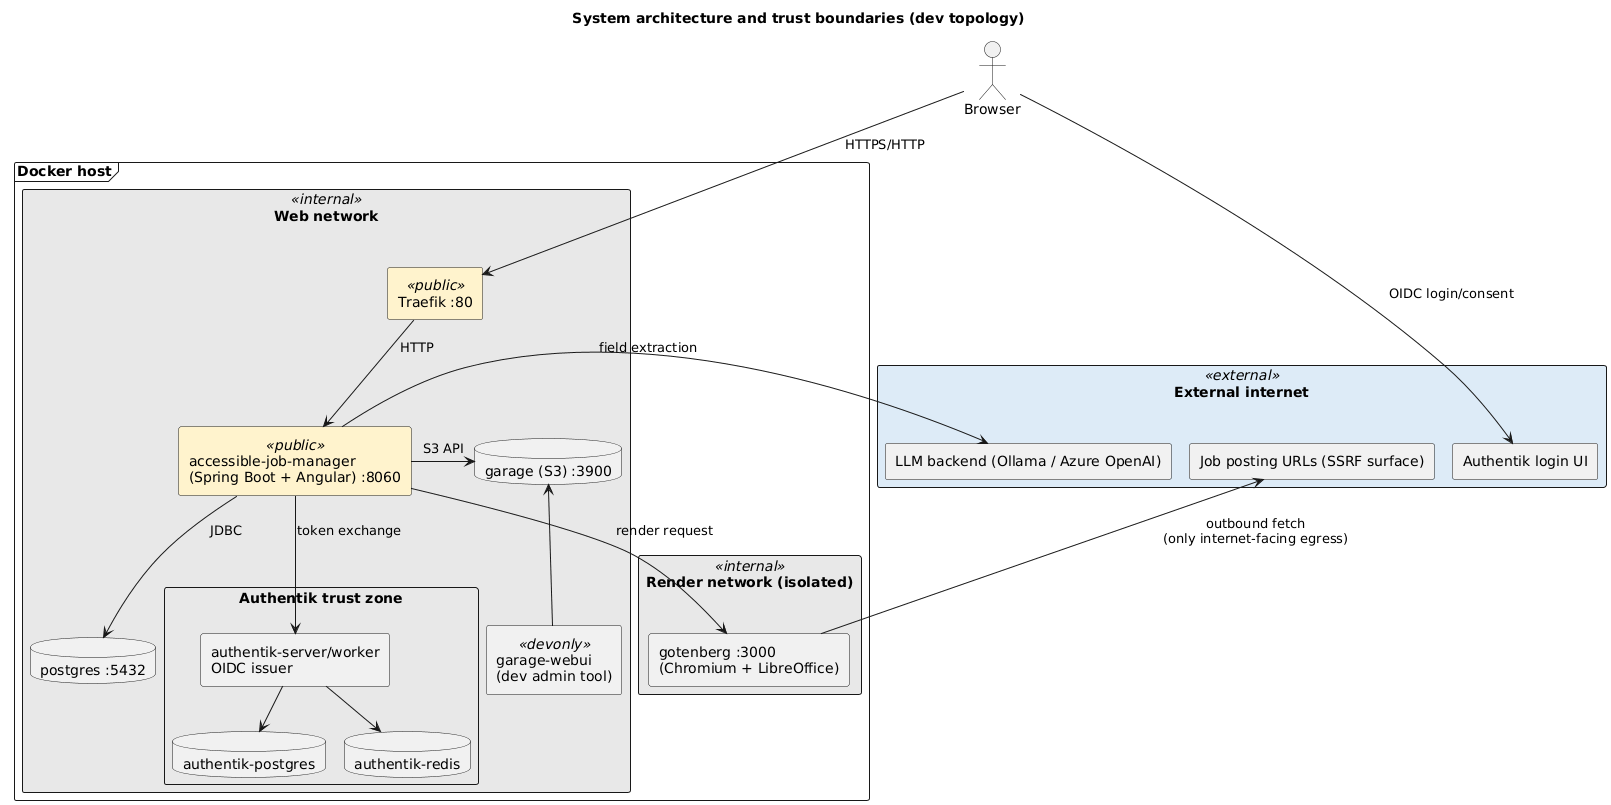

The diagram above was rendered by PlantUML. Its source (embedded in the PNG):
@startuml
!pragma layout smetana
title System architecture and trust boundaries (dev topology)

skinparam rectangle {
    BackgroundColor<<public>> #FFF3CD
    BackgroundColor<<internal>> #E8E8E8
    BackgroundColor<<devonly>> #F5F5F5
    BackgroundColor<<external>> #DDEBF7
}

actor Browser

rectangle "External internet" <<external>> as ExtInternet {
  rectangle "Authentik login UI" as IdPFront
  rectangle "Job posting URLs (SSRF surface)" as JobUrls
  rectangle "LLM backend (Ollama / Azure OpenAI)" as LlmBackend
}

frame "Docker host" {

  rectangle "Web network" <<internal>> {
    rectangle "Traefik :80" <<public>> as Traefik
    rectangle "accessible-job-manager\n(Spring Boot + Angular) :8060" <<public>> as App
    database "postgres :5432" as Postgres
    database "garage (S3) :3900" as Garage
    rectangle "garage-webui\n(dev admin tool)" <<devonly>> as GarageUi

    rectangle "Authentik trust zone" {
      rectangle "authentik-server/worker\nOIDC issuer" as Authentik
      database "authentik-postgres" as AuthDb
      database "authentik-redis" as AuthRedis
    }
  }

  rectangle "Render network (isolated)" <<internal>> {
    rectangle "gotenberg :3000\n(Chromium + LibreOffice)" as Gotenberg
  }
}

Browser -down-> Traefik : HTTPS/HTTP
Traefik -down-> App : HTTP
Browser -right-> IdPFront : OIDC login/consent

App -down-> Postgres : JDBC
App -right-> Garage : S3 API
App -down-> Authentik : token exchange
App -down-> Gotenberg : render request
App -right-> LlmBackend : field extraction

Gotenberg -up-> JobUrls : outbound fetch\n(only internet-facing egress)

Authentik -down-> AuthDb
Authentik -down-> AuthRedis
GarageUi -up-> Garage

@enduml